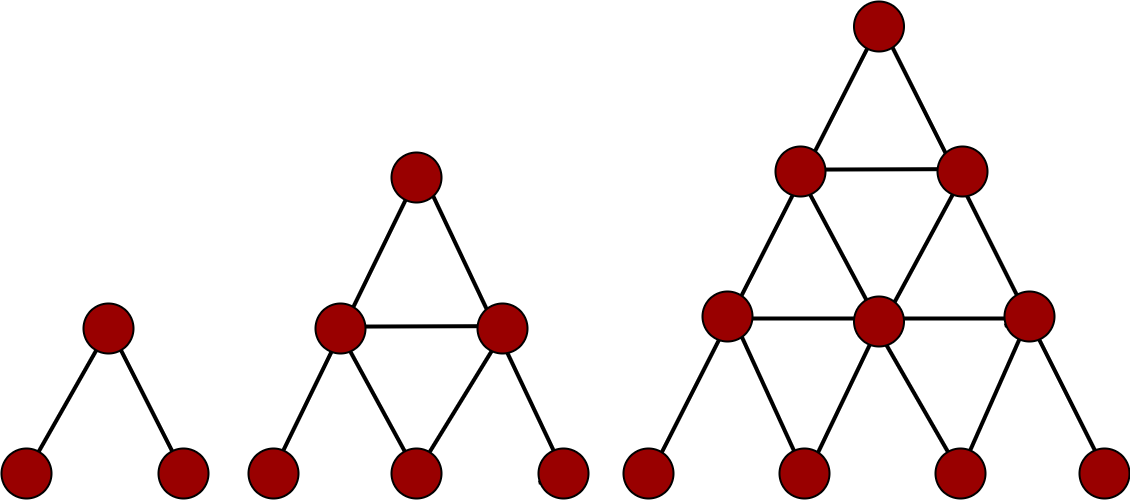

The diagram above was exported from draw.io. Its source (the exported page's mxGraphModel, read from the mxfile embedded in the PNG):
<mxGraphModel dx="2340" dy="1146" grid="0" gridSize="10" guides="1" tooltips="1" connect="1" arrows="1" fold="1" page="1" pageScale="1" pageWidth="1169" pageHeight="827" background="none" math="0" shadow="0">
  <root>
    <mxCell id="WIyWlLk6GJQsqaUBKTNV-0" />
    <mxCell id="WIyWlLk6GJQsqaUBKTNV-1" parent="WIyWlLk6GJQsqaUBKTNV-0" />
    <mxCell id="ez5sxDLjsGb5buxk6Z2s-178" value="" style="endArrow=none;html=1;strokeColor=#000000;strokeWidth=4;fontFamily=Comic Sans MS;fontColor=#660033;" edge="1" parent="WIyWlLk6GJQsqaUBKTNV-1">
      <mxGeometry width="50" height="50" relative="1" as="geometry">
        <mxPoint x="174" y="685" as="sourcePoint" />
        <mxPoint x="246" y="827" as="targetPoint" />
      </mxGeometry>
    </mxCell>
    <mxCell id="ez5sxDLjsGb5buxk6Z2s-173" value="" style="endArrow=none;html=1;strokeColor=#000000;strokeWidth=4;fontFamily=Comic Sans MS;fontColor=#660033;" edge="1" parent="WIyWlLk6GJQsqaUBKTNV-1" source="ez5sxDLjsGb5buxk6Z2s-170">
      <mxGeometry width="50" height="50" relative="1" as="geometry">
        <mxPoint x="174" y="685" as="sourcePoint" />
        <mxPoint x="251" y="831" as="targetPoint" />
      </mxGeometry>
    </mxCell>
    <mxCell id="ez5sxDLjsGb5buxk6Z2s-165" value="" style="endArrow=none;html=1;strokeColor=#000000;strokeWidth=4;fontFamily=Comic Sans MS;fontColor=#660033;exitX=0.5;exitY=0.46;exitDx=0;exitDy=0;exitPerimeter=0;" edge="1" parent="WIyWlLk6GJQsqaUBKTNV-1" source="ez5sxDLjsGb5buxk6Z2s-162">
      <mxGeometry width="50" height="50" relative="1" as="geometry">
        <mxPoint x="386" y="581" as="sourcePoint" />
        <mxPoint x="485" y="527" as="targetPoint" />
      </mxGeometry>
    </mxCell>
    <mxCell id="ez5sxDLjsGb5buxk6Z2s-164" value="" style="endArrow=none;html=1;strokeColor=#000000;strokeWidth=4;fontFamily=Comic Sans MS;fontColor=#660033;exitX=0.54;exitY=0.36;exitDx=0;exitDy=0;exitPerimeter=0;" edge="1" parent="WIyWlLk6GJQsqaUBKTNV-1" source="ez5sxDLjsGb5buxk6Z2s-156" target="ez5sxDLjsGb5buxk6Z2s-158">
      <mxGeometry width="50" height="50" relative="1" as="geometry">
        <mxPoint x="386" y="581" as="sourcePoint" />
        <mxPoint x="436" y="531" as="targetPoint" />
      </mxGeometry>
    </mxCell>
    <mxCell id="ez5sxDLjsGb5buxk6Z2s-129" value="" style="endArrow=none;html=1;strokeColor=#000000;strokeWidth=4;fontFamily=Comic Sans MS;fontColor=#660033;" edge="1" parent="WIyWlLk6GJQsqaUBKTNV-1" source="ez5sxDLjsGb5buxk6Z2s-130">
      <mxGeometry width="50" height="50" relative="1" as="geometry">
        <mxPoint x="1025" y="832" as="sourcePoint" />
        <mxPoint x="940" y="683" as="targetPoint" />
      </mxGeometry>
    </mxCell>
    <mxCell id="ez5sxDLjsGb5buxk6Z2s-133" value="" style="endArrow=none;html=1;strokeColor=#000000;strokeWidth=4;fontFamily=Comic Sans MS;fontColor=#660033;" edge="1" parent="WIyWlLk6GJQsqaUBKTNV-1">
      <mxGeometry width="50" height="50" relative="1" as="geometry">
        <mxPoint x="1172" y="833" as="sourcePoint" />
        <mxPoint x="947" y="385" as="targetPoint" />
      </mxGeometry>
    </mxCell>
    <mxCell id="ez5sxDLjsGb5buxk6Z2s-132" value="" style="endArrow=none;html=1;strokeColor=#000000;strokeWidth=4;fontFamily=Comic Sans MS;fontColor=#660033;exitX=0.52;exitY=0.56;exitDx=0;exitDy=0;exitPerimeter=0;" edge="1" parent="WIyWlLk6GJQsqaUBKTNV-1" source="ez5sxDLjsGb5buxk6Z2s-109">
      <mxGeometry width="50" height="50" relative="1" as="geometry">
        <mxPoint x="386" y="584" as="sourcePoint" />
        <mxPoint x="942" y="378" as="targetPoint" />
      </mxGeometry>
    </mxCell>
    <mxCell id="ez5sxDLjsGb5buxk6Z2s-101" value="" style="endArrow=none;html=1;strokeColor=#000000;strokeWidth=4;fontFamily=Comic Sans MS;fontColor=#660033;" edge="1" parent="WIyWlLk6GJQsqaUBKTNV-1">
      <mxGeometry width="50" height="50" relative="1" as="geometry">
        <mxPoint x="1097" y="672" as="sourcePoint" />
        <mxPoint x="787" y="672" as="targetPoint" />
      </mxGeometry>
    </mxCell>
    <mxCell id="ez5sxDLjsGb5buxk6Z2s-102" value="" style="endArrow=none;html=1;strokeColor=#000000;strokeWidth=4;fontFamily=Comic Sans MS;fontColor=#660033;entryX=0.66;entryY=0.346;entryDx=0;entryDy=0;entryPerimeter=0;exitX=0.661;exitY=0.668;exitDx=0;exitDy=0;exitPerimeter=0;" edge="1" parent="WIyWlLk6GJQsqaUBKTNV-1">
      <mxGeometry width="50" height="50" relative="1" as="geometry">
        <mxPoint x="1019.6199999999999" y="522.6350000000002" as="sourcePoint" />
        <mxPoint x="869.8899999999999" y="523.0999999999999" as="targetPoint" />
      </mxGeometry>
    </mxCell>
    <mxCell id="ez5sxDLjsGb5buxk6Z2s-103" value="" style="endArrow=none;html=1;strokeColor=#000000;strokeWidth=4;fontFamily=Comic Sans MS;fontColor=#660033;entryX=0.661;entryY=0.34;entryDx=0;entryDy=0;entryPerimeter=0;" edge="1" parent="WIyWlLk6GJQsqaUBKTNV-1" source="ez5sxDLjsGb5buxk6Z2s-115">
      <mxGeometry width="50" height="50" relative="1" as="geometry">
        <mxPoint x="941" y="673" as="sourcePoint" />
        <mxPoint x="867.0999999999999" y="522.6350000000002" as="targetPoint" />
      </mxGeometry>
    </mxCell>
    <mxCell id="ez5sxDLjsGb5buxk6Z2s-104" value="" style="endArrow=none;html=1;strokeColor=#000000;strokeWidth=4;fontFamily=Comic Sans MS;fontColor=#660033;entryX=0.339;entryY=0.173;entryDx=0;entryDy=0;entryPerimeter=0;" edge="1" parent="WIyWlLk6GJQsqaUBKTNV-1" source="ez5sxDLjsGb5buxk6Z2s-111">
      <mxGeometry width="50" height="50" relative="1" as="geometry">
        <mxPoint x="870" y="830" as="sourcePoint" />
        <mxPoint x="789.4450000000002" y="672.3649999999998" as="targetPoint" />
      </mxGeometry>
    </mxCell>
    <mxCell id="ez5sxDLjsGb5buxk6Z2s-105" value="" style="endArrow=none;html=1;strokeColor=#000000;strokeWidth=4;fontFamily=Comic Sans MS;fontColor=#660033;" edge="1" parent="WIyWlLk6GJQsqaUBKTNV-1">
      <mxGeometry width="50" height="50" relative="1" as="geometry">
        <mxPoint x="942" y="678" as="sourcePoint" />
        <mxPoint x="870" y="828" as="targetPoint" />
      </mxGeometry>
    </mxCell>
    <mxCell id="ez5sxDLjsGb5buxk6Z2s-106" value="" style="endArrow=none;html=1;strokeColor=#000000;strokeWidth=4;fontFamily=Comic Sans MS;fontColor=#660033;" edge="1" parent="WIyWlLk6GJQsqaUBKTNV-1" source="ez5sxDLjsGb5buxk6Z2s-128">
      <mxGeometry width="50" height="50" relative="1" as="geometry">
        <mxPoint x="1025" y="832" as="sourcePoint" />
        <mxPoint x="941" y="670" as="targetPoint" />
      </mxGeometry>
    </mxCell>
    <mxCell id="ez5sxDLjsGb5buxk6Z2s-107" value="" style="endArrow=none;html=1;strokeColor=#000000;strokeWidth=4;fontFamily=Comic Sans MS;fontColor=#660033;entryX=0.344;entryY=0.84;entryDx=0;entryDy=0;entryPerimeter=0;exitX=0;exitY=0.684;exitDx=0;exitDy=0;exitPerimeter=0;" edge="1" parent="WIyWlLk6GJQsqaUBKTNV-1" source="ez5sxDLjsGb5buxk6Z2s-126">
      <mxGeometry width="50" height="50" relative="1" as="geometry">
        <mxPoint x="386" y="451" as="sourcePoint" />
        <mxPoint x="1099.6" y="670.0400000000002" as="targetPoint" />
      </mxGeometry>
    </mxCell>
    <mxCell id="ez5sxDLjsGb5buxk6Z2s-108" value="" style="endArrow=none;html=1;strokeColor=#000000;strokeWidth=4;fontFamily=Comic Sans MS;fontColor=#660033;entryX=0.661;entryY=0.678;entryDx=0;entryDy=0;entryPerimeter=0;" edge="1" parent="WIyWlLk6GJQsqaUBKTNV-1" source="ez5sxDLjsGb5buxk6Z2s-121">
      <mxGeometry width="50" height="50" relative="1" as="geometry">
        <mxPoint x="941" y="670" as="sourcePoint" />
        <mxPoint x="1024.2699999999995" y="522.6350000000002" as="targetPoint" />
      </mxGeometry>
    </mxCell>
    <mxCell id="ez5sxDLjsGb5buxk6Z2s-109" value="" style="ellipse;whiteSpace=wrap;html=1;aspect=fixed;rounded=0;shadow=0;glass=0;sketch=0;strokeColor=#000000;strokeWidth=2;gradientColor=none;fontFamily=Comic Sans MS;fontColor=#660033;fillColor=#990000;" vertex="1" parent="WIyWlLk6GJQsqaUBKTNV-1">
      <mxGeometry x="686" y="802" width="50" height="50" as="geometry" />
    </mxCell>
    <mxCell id="ez5sxDLjsGb5buxk6Z2s-113" value="" style="endArrow=none;html=1;strokeColor=#000000;strokeWidth=4;fontFamily=Comic Sans MS;fontColor=#660033;" edge="1" parent="WIyWlLk6GJQsqaUBKTNV-1" source="ez5sxDLjsGb5buxk6Z2s-118">
      <mxGeometry width="50" height="50" relative="1" as="geometry">
        <mxPoint x="875" y="830" as="sourcePoint" />
        <mxPoint x="795" y="670" as="targetPoint" />
      </mxGeometry>
    </mxCell>
    <mxCell id="ez5sxDLjsGb5buxk6Z2s-111" value="" style="ellipse;whiteSpace=wrap;html=1;aspect=fixed;rounded=0;shadow=0;glass=0;sketch=0;strokeColor=#000000;strokeWidth=2;gradientColor=none;fontFamily=Comic Sans MS;fontColor=#660033;fillColor=#990000;" vertex="1" parent="WIyWlLk6GJQsqaUBKTNV-1">
      <mxGeometry x="765" y="645" width="50" height="50" as="geometry" />
    </mxCell>
    <mxCell id="ez5sxDLjsGb5buxk6Z2s-116" value="" style="endArrow=none;html=1;strokeColor=#000000;strokeWidth=4;fontFamily=Comic Sans MS;fontColor=#660033;" edge="1" parent="WIyWlLk6GJQsqaUBKTNV-1">
      <mxGeometry width="50" height="50" relative="1" as="geometry">
        <mxPoint x="942" y="678" as="sourcePoint" />
        <mxPoint x="863" y="530" as="targetPoint" />
      </mxGeometry>
    </mxCell>
    <mxCell id="ez5sxDLjsGb5buxk6Z2s-117" value="" style="ellipse;whiteSpace=wrap;html=1;aspect=fixed;rounded=0;shadow=0;glass=0;sketch=0;strokeColor=#000000;strokeWidth=2;gradientColor=none;fontFamily=Comic Sans MS;fontColor=#660033;fillColor=#990000;" vertex="1" parent="WIyWlLk6GJQsqaUBKTNV-1">
      <mxGeometry x="916.5" y="355" width="50" height="50" as="geometry" />
    </mxCell>
    <mxCell id="ez5sxDLjsGb5buxk6Z2s-125" value="" style="endArrow=none;html=1;strokeColor=#000000;strokeWidth=4;fontFamily=Comic Sans MS;fontColor=#660033;" edge="1" parent="WIyWlLk6GJQsqaUBKTNV-1">
      <mxGeometry width="50" height="50" relative="1" as="geometry">
        <mxPoint x="945" y="678" as="sourcePoint" />
        <mxPoint x="1025" y="530" as="targetPoint" />
      </mxGeometry>
    </mxCell>
    <mxCell id="ez5sxDLjsGb5buxk6Z2s-121" value="" style="ellipse;whiteSpace=wrap;html=1;aspect=fixed;rounded=0;shadow=0;glass=0;sketch=0;strokeColor=#000000;strokeWidth=2;gradientColor=none;fontFamily=Comic Sans MS;fontColor=#660033;fillColor=#990000;" vertex="1" parent="WIyWlLk6GJQsqaUBKTNV-1">
      <mxGeometry x="1000" y="500" width="50" height="50" as="geometry" />
    </mxCell>
    <mxCell id="ez5sxDLjsGb5buxk6Z2s-127" value="" style="endArrow=none;html=1;strokeColor=#000000;strokeWidth=4;fontFamily=Comic Sans MS;fontColor=#660033;" edge="1" parent="WIyWlLk6GJQsqaUBKTNV-1">
      <mxGeometry width="50" height="50" relative="1" as="geometry">
        <mxPoint x="1022" y="828" as="sourcePoint" />
        <mxPoint x="1092" y="670" as="targetPoint" />
      </mxGeometry>
    </mxCell>
    <mxCell id="ez5sxDLjsGb5buxk6Z2s-128" value="" style="ellipse;whiteSpace=wrap;html=1;aspect=fixed;rounded=0;shadow=0;glass=0;sketch=0;strokeColor=#000000;strokeWidth=2;gradientColor=none;fontFamily=Comic Sans MS;fontColor=#660033;fillColor=#990000;" vertex="1" parent="WIyWlLk6GJQsqaUBKTNV-1">
      <mxGeometry x="916.5" y="650" width="50" height="50" as="geometry" />
    </mxCell>
    <mxCell id="ez5sxDLjsGb5buxk6Z2s-131" value="" style="ellipse;whiteSpace=wrap;html=1;aspect=fixed;rounded=0;shadow=0;glass=0;sketch=0;strokeColor=#000000;strokeWidth=2;gradientColor=none;fontFamily=Comic Sans MS;fontColor=#660033;fillColor=#990000;" vertex="1" parent="WIyWlLk6GJQsqaUBKTNV-1">
      <mxGeometry x="1142" y="802" width="50" height="50" as="geometry" />
    </mxCell>
    <mxCell id="ez5sxDLjsGb5buxk6Z2s-126" value="" style="ellipse;whiteSpace=wrap;html=1;aspect=fixed;rounded=0;shadow=0;glass=0;sketch=0;strokeColor=#000000;strokeWidth=2;gradientColor=none;fontFamily=Comic Sans MS;fontColor=#660033;fillColor=#990000;" vertex="1" parent="WIyWlLk6GJQsqaUBKTNV-1">
      <mxGeometry x="1067" y="645" width="50" height="50" as="geometry" />
    </mxCell>
    <mxCell id="ez5sxDLjsGb5buxk6Z2s-115" value="" style="ellipse;whiteSpace=wrap;html=1;aspect=fixed;rounded=0;shadow=0;glass=0;sketch=0;strokeColor=#000000;strokeWidth=2;gradientColor=none;fontFamily=Comic Sans MS;fontColor=#660033;fillColor=#990000;" vertex="1" parent="WIyWlLk6GJQsqaUBKTNV-1">
      <mxGeometry x="838" y="500" width="50" height="50" as="geometry" />
    </mxCell>
    <mxCell id="ez5sxDLjsGb5buxk6Z2s-150" value="" style="endArrow=none;html=1;strokeColor=#000000;strokeWidth=4;fontFamily=Comic Sans MS;fontColor=#660033;entryX=0.66;entryY=0.346;entryDx=0;entryDy=0;entryPerimeter=0;exitX=0.661;exitY=0.668;exitDx=0;exitDy=0;exitPerimeter=0;" edge="1" parent="WIyWlLk6GJQsqaUBKTNV-1">
      <mxGeometry width="50" height="50" relative="1" as="geometry">
        <mxPoint x="559.6199999999999" y="679.6350000000002" as="sourcePoint" />
        <mxPoint x="409.8899999999999" y="680.0999999999999" as="targetPoint" />
      </mxGeometry>
    </mxCell>
    <mxCell id="ez5sxDLjsGb5buxk6Z2s-151" value="" style="endArrow=none;html=1;strokeColor=#000000;strokeWidth=4;fontFamily=Comic Sans MS;fontColor=#660033;entryX=0.661;entryY=0.34;entryDx=0;entryDy=0;entryPerimeter=0;" edge="1" source="ez5sxDLjsGb5buxk6Z2s-163" parent="WIyWlLk6GJQsqaUBKTNV-1">
      <mxGeometry width="50" height="50" relative="1" as="geometry">
        <mxPoint x="481" y="830" as="sourcePoint" />
        <mxPoint x="407.0999999999999" y="679.6350000000002" as="targetPoint" />
      </mxGeometry>
    </mxCell>
    <mxCell id="ez5sxDLjsGb5buxk6Z2s-152" value="" style="endArrow=none;html=1;strokeColor=#000000;strokeWidth=4;fontFamily=Comic Sans MS;fontColor=#660033;entryX=0.339;entryY=0.173;entryDx=0;entryDy=0;entryPerimeter=0;" edge="1" source="ez5sxDLjsGb5buxk6Z2s-156" parent="WIyWlLk6GJQsqaUBKTNV-1">
      <mxGeometry width="50" height="50" relative="1" as="geometry">
        <mxPoint x="410" y="987" as="sourcePoint" />
        <mxPoint x="329.44500000000016" y="829.3649999999998" as="targetPoint" />
      </mxGeometry>
    </mxCell>
    <mxCell id="ez5sxDLjsGb5buxk6Z2s-153" value="" style="endArrow=none;html=1;strokeColor=#000000;strokeWidth=4;fontFamily=Comic Sans MS;fontColor=#660033;" edge="1" source="ez5sxDLjsGb5buxk6Z2s-161" parent="WIyWlLk6GJQsqaUBKTNV-1">
      <mxGeometry width="50" height="50" relative="1" as="geometry">
        <mxPoint x="565" y="989" as="sourcePoint" />
        <mxPoint x="481" y="827" as="targetPoint" />
      </mxGeometry>
    </mxCell>
    <mxCell id="ez5sxDLjsGb5buxk6Z2s-154" value="" style="endArrow=none;html=1;strokeColor=#000000;strokeWidth=4;fontFamily=Comic Sans MS;fontColor=#660033;entryX=0.344;entryY=0.84;entryDx=0;entryDy=0;entryPerimeter=0;exitX=0;exitY=0.684;exitDx=0;exitDy=0;exitPerimeter=0;" edge="1" source="ez5sxDLjsGb5buxk6Z2s-162" parent="WIyWlLk6GJQsqaUBKTNV-1">
      <mxGeometry width="50" height="50" relative="1" as="geometry">
        <mxPoint x="-74" y="608" as="sourcePoint" />
        <mxPoint x="639.5999999999999" y="827.0400000000002" as="targetPoint" />
      </mxGeometry>
    </mxCell>
    <mxCell id="ez5sxDLjsGb5buxk6Z2s-155" value="" style="endArrow=none;html=1;strokeColor=#000000;strokeWidth=4;fontFamily=Comic Sans MS;fontColor=#660033;entryX=0.661;entryY=0.678;entryDx=0;entryDy=0;entryPerimeter=0;" edge="1" source="ez5sxDLjsGb5buxk6Z2s-160" parent="WIyWlLk6GJQsqaUBKTNV-1">
      <mxGeometry width="50" height="50" relative="1" as="geometry">
        <mxPoint x="481" y="827" as="sourcePoint" />
        <mxPoint x="564.2699999999995" y="679.6350000000002" as="targetPoint" />
      </mxGeometry>
    </mxCell>
    <mxCell id="ez5sxDLjsGb5buxk6Z2s-156" value="" style="ellipse;whiteSpace=wrap;html=1;aspect=fixed;rounded=0;shadow=0;glass=0;sketch=0;strokeColor=#000000;strokeWidth=2;gradientColor=none;fontFamily=Comic Sans MS;fontColor=#660033;fillColor=#990000;" vertex="1" parent="WIyWlLk6GJQsqaUBKTNV-1">
      <mxGeometry x="311" y="802" width="50" height="50" as="geometry" />
    </mxCell>
    <mxCell id="ez5sxDLjsGb5buxk6Z2s-157" value="" style="endArrow=none;html=1;strokeColor=#000000;strokeWidth=4;fontFamily=Comic Sans MS;fontColor=#660033;" edge="1" parent="WIyWlLk6GJQsqaUBKTNV-1" source="ez5sxDLjsGb5buxk6Z2s-161">
      <mxGeometry width="50" height="50" relative="1" as="geometry">
        <mxPoint x="482" y="835" as="sourcePoint" />
        <mxPoint x="403" y="687" as="targetPoint" />
      </mxGeometry>
    </mxCell>
    <mxCell id="ez5sxDLjsGb5buxk6Z2s-158" value="" style="ellipse;whiteSpace=wrap;html=1;aspect=fixed;rounded=0;shadow=0;glass=0;sketch=0;strokeColor=#000000;strokeWidth=2;gradientColor=none;fontFamily=Comic Sans MS;fontColor=#660033;fillColor=#990000;" vertex="1" parent="WIyWlLk6GJQsqaUBKTNV-1">
      <mxGeometry x="454" y="506" width="50" height="50" as="geometry" />
    </mxCell>
    <mxCell id="ez5sxDLjsGb5buxk6Z2s-159" value="" style="endArrow=none;html=1;strokeColor=#000000;strokeWidth=4;fontFamily=Comic Sans MS;fontColor=#660033;" edge="1" parent="WIyWlLk6GJQsqaUBKTNV-1" source="ez5sxDLjsGb5buxk6Z2s-161">
      <mxGeometry width="50" height="50" relative="1" as="geometry">
        <mxPoint x="485" y="835" as="sourcePoint" />
        <mxPoint x="565" y="687" as="targetPoint" />
      </mxGeometry>
    </mxCell>
    <mxCell id="ez5sxDLjsGb5buxk6Z2s-160" value="" style="ellipse;whiteSpace=wrap;html=1;aspect=fixed;rounded=0;shadow=0;glass=0;sketch=0;strokeColor=#000000;strokeWidth=2;gradientColor=none;fontFamily=Comic Sans MS;fontColor=#660033;fillColor=#990000;" vertex="1" parent="WIyWlLk6GJQsqaUBKTNV-1">
      <mxGeometry x="540" y="657" width="50" height="50" as="geometry" />
    </mxCell>
    <mxCell id="ez5sxDLjsGb5buxk6Z2s-162" value="" style="ellipse;whiteSpace=wrap;html=1;aspect=fixed;rounded=0;shadow=0;glass=0;sketch=0;strokeColor=#000000;strokeWidth=2;gradientColor=none;fontFamily=Comic Sans MS;fontColor=#660033;fillColor=#990000;" vertex="1" parent="WIyWlLk6GJQsqaUBKTNV-1">
      <mxGeometry x="601" y="802" width="50" height="50" as="geometry" />
    </mxCell>
    <mxCell id="ez5sxDLjsGb5buxk6Z2s-163" value="" style="ellipse;whiteSpace=wrap;html=1;aspect=fixed;rounded=0;shadow=0;glass=0;sketch=0;strokeColor=#000000;strokeWidth=2;gradientColor=none;fontFamily=Comic Sans MS;fontColor=#660033;fillColor=#990000;" vertex="1" parent="WIyWlLk6GJQsqaUBKTNV-1">
      <mxGeometry x="378" y="657" width="50" height="50" as="geometry" />
    </mxCell>
    <mxCell id="ez5sxDLjsGb5buxk6Z2s-167" value="" style="endArrow=none;html=1;strokeColor=#000000;strokeWidth=4;fontFamily=Comic Sans MS;fontColor=#660033;entryX=0.661;entryY=0.34;entryDx=0;entryDy=0;entryPerimeter=0;" edge="1" parent="WIyWlLk6GJQsqaUBKTNV-1" source="ez5sxDLjsGb5buxk6Z2s-171">
      <mxGeometry width="50" height="50" relative="1" as="geometry">
        <mxPoint x="167" y="975" as="sourcePoint" />
        <mxPoint x="93.09999999999991" y="824.6350000000002" as="targetPoint" />
      </mxGeometry>
    </mxCell>
    <mxCell id="ez5sxDLjsGb5buxk6Z2s-168" value="" style="endArrow=none;html=1;strokeColor=#000000;strokeWidth=4;fontFamily=Comic Sans MS;fontColor=#660033;entryX=0.661;entryY=0.678;entryDx=0;entryDy=0;entryPerimeter=0;" edge="1" parent="WIyWlLk6GJQsqaUBKTNV-1" source="ez5sxDLjsGb5buxk6Z2s-170">
      <mxGeometry width="50" height="50" relative="1" as="geometry">
        <mxPoint x="167" y="972" as="sourcePoint" />
        <mxPoint x="250.26999999999953" y="824.6350000000002" as="targetPoint" />
      </mxGeometry>
    </mxCell>
    <mxCell id="ez5sxDLjsGb5buxk6Z2s-169" value="" style="ellipse;whiteSpace=wrap;html=1;aspect=fixed;rounded=0;shadow=0;glass=0;sketch=0;strokeColor=#000000;strokeWidth=2;gradientColor=none;fontFamily=Comic Sans MS;fontColor=#660033;fillColor=#990000;" vertex="1" parent="WIyWlLk6GJQsqaUBKTNV-1">
      <mxGeometry x="146" y="657" width="50" height="50" as="geometry" />
    </mxCell>
    <mxCell id="ez5sxDLjsGb5buxk6Z2s-171" value="" style="ellipse;whiteSpace=wrap;html=1;aspect=fixed;rounded=0;shadow=0;glass=0;sketch=0;strokeColor=#000000;strokeWidth=2;gradientColor=none;fontFamily=Comic Sans MS;fontColor=#660033;fillColor=#990000;" vertex="1" parent="WIyWlLk6GJQsqaUBKTNV-1">
      <mxGeometry x="64" y="802" width="50" height="50" as="geometry" />
    </mxCell>
    <mxCell id="ez5sxDLjsGb5buxk6Z2s-172" value="" style="endArrow=none;html=1;strokeColor=#000000;strokeWidth=4;fontFamily=Comic Sans MS;fontColor=#660033;" edge="1" parent="WIyWlLk6GJQsqaUBKTNV-1" source="ez5sxDLjsGb5buxk6Z2s-171" target="ez5sxDLjsGb5buxk6Z2s-169">
      <mxGeometry width="50" height="50" relative="1" as="geometry">
        <mxPoint x="380" y="581" as="sourcePoint" />
        <mxPoint x="430" y="531" as="targetPoint" />
      </mxGeometry>
    </mxCell>
    <mxCell id="ez5sxDLjsGb5buxk6Z2s-175" value="" style="endArrow=none;html=1;strokeColor=#000000;strokeWidth=4;fontFamily=Comic Sans MS;fontColor=#660033;" edge="1" parent="WIyWlLk6GJQsqaUBKTNV-1" target="ez5sxDLjsGb5buxk6Z2s-161">
      <mxGeometry width="50" height="50" relative="1" as="geometry">
        <mxPoint x="482" y="834.9999999999998" as="sourcePoint" />
        <mxPoint x="403" y="687" as="targetPoint" />
      </mxGeometry>
    </mxCell>
    <mxCell id="ez5sxDLjsGb5buxk6Z2s-176" value="" style="endArrow=none;html=1;strokeColor=#000000;strokeWidth=4;fontFamily=Comic Sans MS;fontColor=#660033;" edge="1" parent="WIyWlLk6GJQsqaUBKTNV-1" target="ez5sxDLjsGb5buxk6Z2s-118">
      <mxGeometry width="50" height="50" relative="1" as="geometry">
        <mxPoint x="875" y="829.9999999999998" as="sourcePoint" />
        <mxPoint x="795" y="669.9999999999998" as="targetPoint" />
      </mxGeometry>
    </mxCell>
    <mxCell id="ez5sxDLjsGb5buxk6Z2s-177" value="" style="endArrow=none;html=1;strokeColor=#000000;strokeWidth=4;fontFamily=Comic Sans MS;fontColor=#660033;" edge="1" parent="WIyWlLk6GJQsqaUBKTNV-1" target="ez5sxDLjsGb5buxk6Z2s-130">
      <mxGeometry width="50" height="50" relative="1" as="geometry">
        <mxPoint x="1025" y="832" as="sourcePoint" />
        <mxPoint x="940" y="683" as="targetPoint" />
      </mxGeometry>
    </mxCell>
    <mxCell id="ez5sxDLjsGb5buxk6Z2s-170" value="" style="ellipse;whiteSpace=wrap;html=1;aspect=fixed;rounded=0;shadow=0;glass=0;sketch=0;strokeColor=#000000;strokeWidth=2;gradientColor=none;fontFamily=Comic Sans MS;fontColor=#660033;fillColor=#990000;" vertex="1" parent="WIyWlLk6GJQsqaUBKTNV-1">
      <mxGeometry x="221" y="802" width="50" height="50" as="geometry" />
    </mxCell>
    <mxCell id="ez5sxDLjsGb5buxk6Z2s-130" value="" style="ellipse;whiteSpace=wrap;html=1;aspect=fixed;rounded=0;shadow=0;glass=0;sketch=0;strokeColor=#000000;strokeWidth=2;gradientColor=none;fontFamily=Comic Sans MS;fontColor=#660033;fillColor=#990000;" vertex="1" parent="WIyWlLk6GJQsqaUBKTNV-1">
      <mxGeometry x="998" y="802" width="50" height="50" as="geometry" />
    </mxCell>
    <mxCell id="ez5sxDLjsGb5buxk6Z2s-118" value="" style="ellipse;whiteSpace=wrap;html=1;aspect=fixed;rounded=0;shadow=0;glass=0;sketch=0;strokeColor=#000000;strokeWidth=2;gradientColor=none;fontFamily=Comic Sans MS;fontColor=#660033;fillColor=#990000;" vertex="1" parent="WIyWlLk6GJQsqaUBKTNV-1">
      <mxGeometry x="842" y="802" width="50" height="50" as="geometry" />
    </mxCell>
    <mxCell id="ez5sxDLjsGb5buxk6Z2s-181" value="" style="endArrow=none;html=1;strokeColor=#000000;strokeWidth=4;fontFamily=Comic Sans MS;fontColor=#660033;" edge="1" parent="WIyWlLk6GJQsqaUBKTNV-1" target="ez5sxDLjsGb5buxk6Z2s-161">
      <mxGeometry width="50" height="50" relative="1" as="geometry">
        <mxPoint x="485" y="834.9999999999998" as="sourcePoint" />
        <mxPoint x="565" y="687" as="targetPoint" />
      </mxGeometry>
    </mxCell>
    <mxCell id="ez5sxDLjsGb5buxk6Z2s-161" value="" style="ellipse;whiteSpace=wrap;html=1;aspect=fixed;rounded=0;shadow=0;glass=0;sketch=0;strokeColor=#000000;strokeWidth=2;gradientColor=none;fontFamily=Comic Sans MS;fontColor=#660033;fillColor=#990000;" vertex="1" parent="WIyWlLk6GJQsqaUBKTNV-1">
      <mxGeometry x="454" y="802" width="50" height="50" as="geometry" />
    </mxCell>
  </root>
</mxGraphModel>